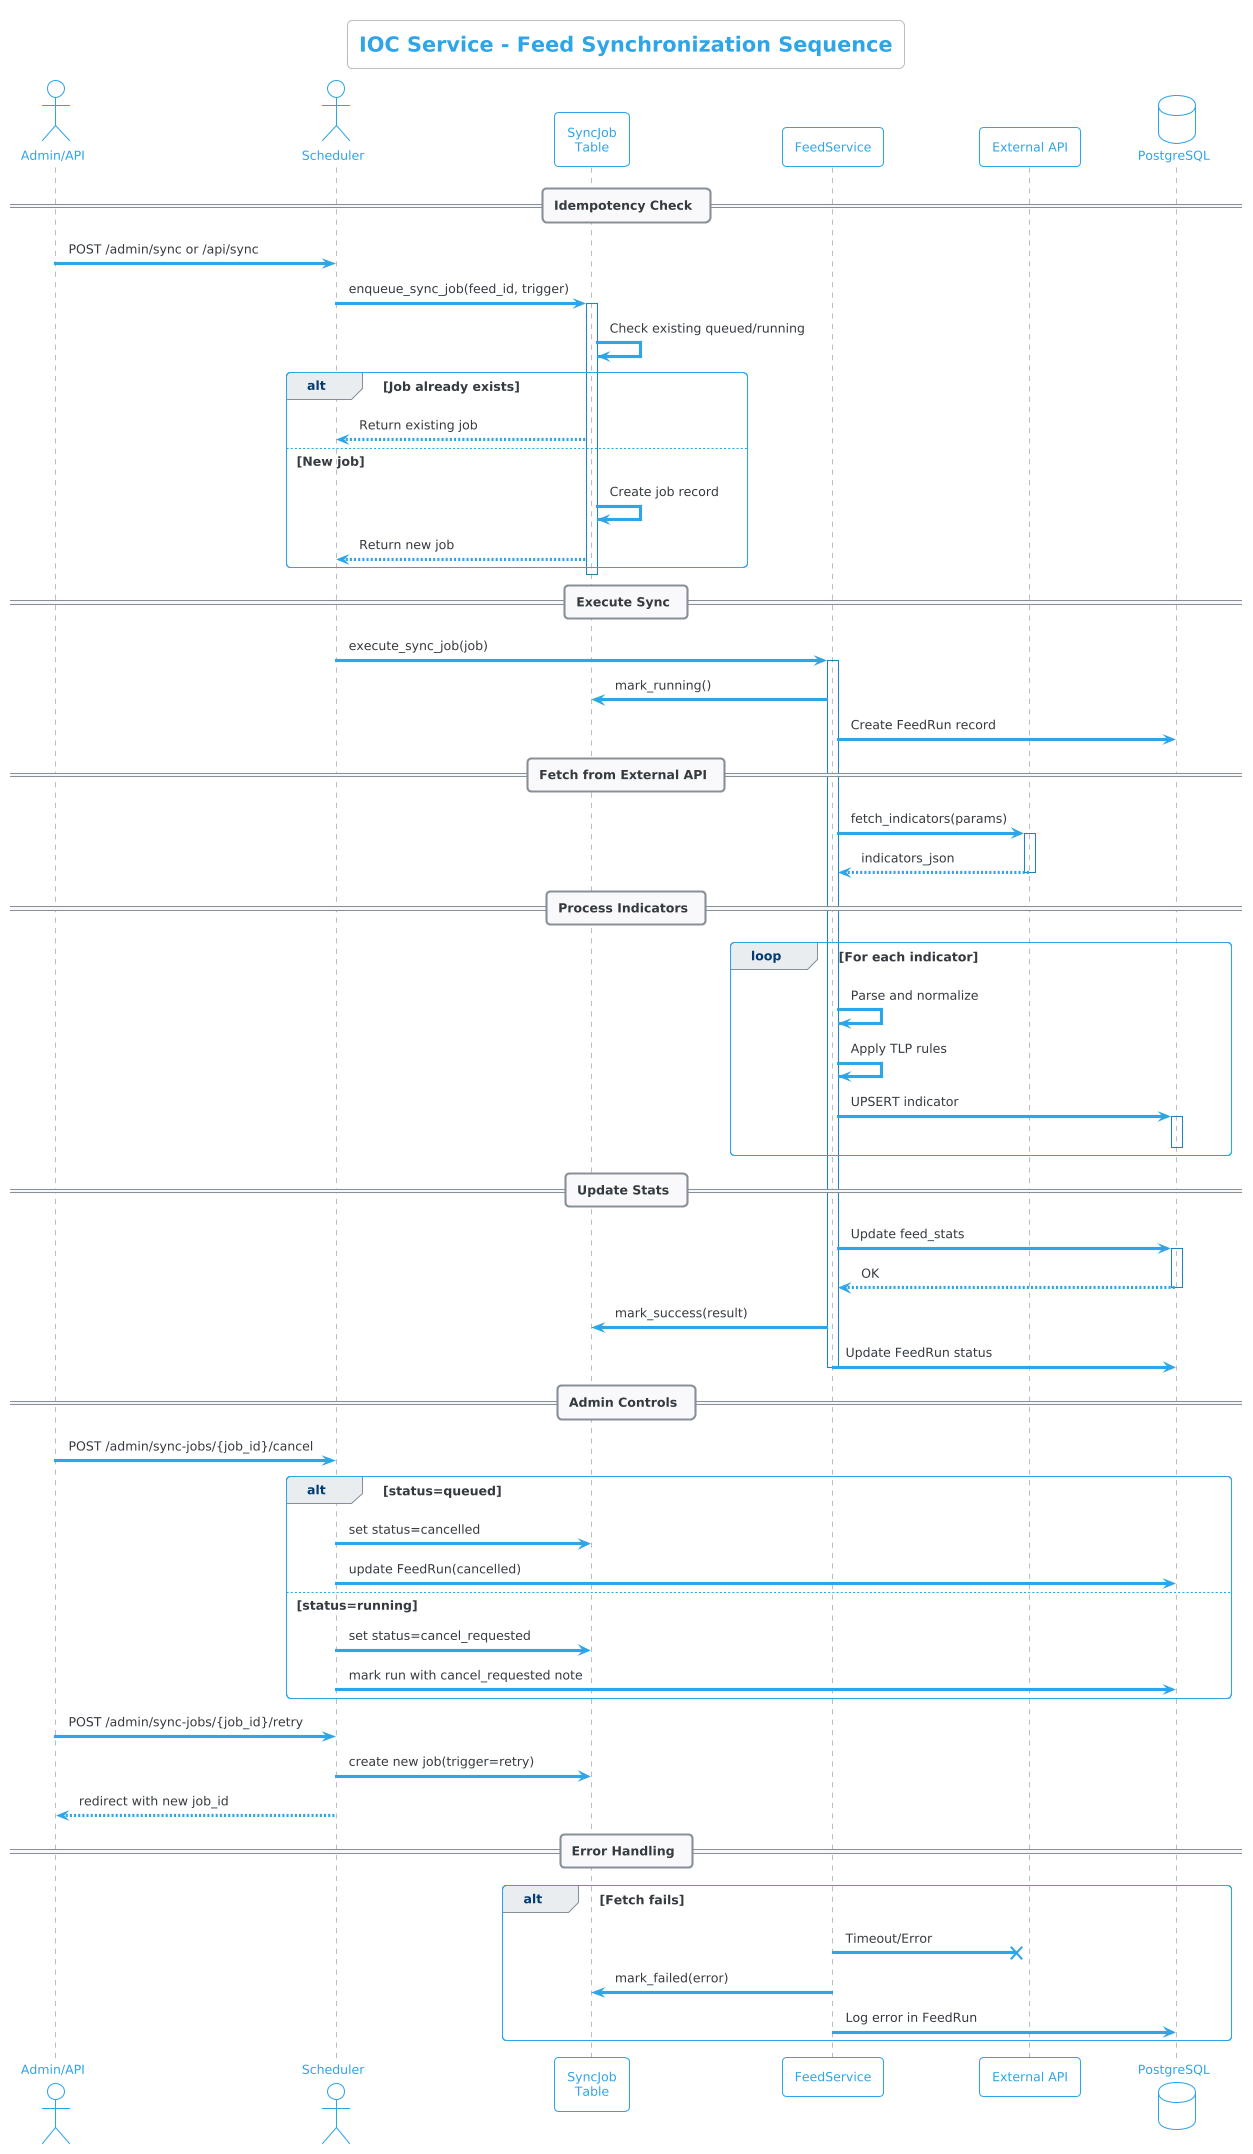

The diagram above was rendered by PlantUML. Its source (embedded in the PNG):
@startuml IOC_Service_Sync_Sequence
!theme cerulean-outline

title IOC Service - Feed Synchronization Sequence

actor "Admin/API" as Client
actor Scheduler
participant "SyncJob\nTable" as SyncJob
participant "FeedService" as Service
participant "External API" as API
database "PostgreSQL" as DB

== Idempotency Check ==
Client -> Scheduler : POST /admin/sync or /api/sync
Scheduler -> SyncJob : enqueue_sync_job(feed_id, trigger)
activate SyncJob
SyncJob -> SyncJob : Check existing queued/running
alt Job already exists
    SyncJob --> Scheduler : Return existing job
else New job
    SyncJob -> SyncJob : Create job record
    SyncJob --> Scheduler : Return new job
end

deactivate SyncJob

== Execute Sync ==
Scheduler -> Service : execute_sync_job(job)
activate Service

Service -> SyncJob : mark_running()
Service -> DB : Create FeedRun record

== Fetch from External API ==
Service -> API : fetch_indicators(params)
activate API
API --> Service : indicators_json

deactivate API

== Process Indicators ==
loop For each indicator
    Service -> Service : Parse and normalize
    Service -> Service : Apply TLP rules
    Service -> DB : UPSERT indicator
    activate DB
    deactivate DB
end

== Update Stats ==
Service -> DB : Update feed_stats
activate DB
DB --> Service : OK
deactivate DB

Service -> SyncJob : mark_success(result)
Service -> DB : Update FeedRun status

deactivate Service

== Admin Controls ==
Client -> Scheduler : POST /admin/sync-jobs/{job_id}/cancel
alt status=queued
  Scheduler -> SyncJob : set status=cancelled
  Scheduler -> DB : update FeedRun(cancelled)
else status=running
  Scheduler -> SyncJob : set status=cancel_requested
  Scheduler -> DB : mark run with cancel_requested note
end

Client -> Scheduler : POST /admin/sync-jobs/{job_id}/retry
Scheduler -> SyncJob : create new job(trigger=retry)
Scheduler --> Client : redirect with new job_id

== Error Handling ==
alt Fetch fails
    Service ->x API : Timeout/Error
    Service -> SyncJob : mark_failed(error)
    Service -> DB : Log error in FeedRun
end

@enduml